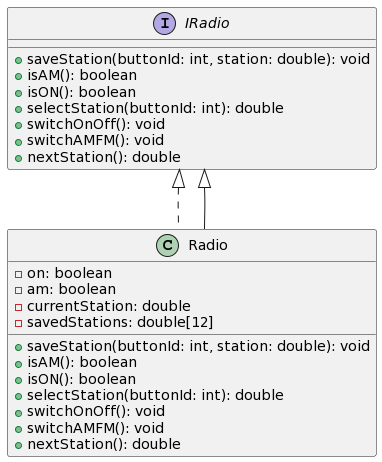

The diagram above was rendered by PlantUML. Its source (embedded in the PNG):
@startuml
interface IRadio {
    + saveStation(buttonId: int, station: double): void
    + isAM(): boolean
    + isON(): boolean
    + selectStation(buttonId: int): double
    + switchOnOff(): void
    + switchAMFM(): void
    + nextStation(): double
}

class Radio implements IRadio {
    - on: boolean
    - am: boolean
    - currentStation: double
    - savedStations: double[12]

    + saveStation(buttonId: int, station: double): void
    + isAM(): boolean
    + isON(): boolean
    + selectStation(buttonId: int): double
    + switchOnOff(): void
    + switchAMFM(): void
    + nextStation(): double
}

Radio --|> IRadio
@enduml